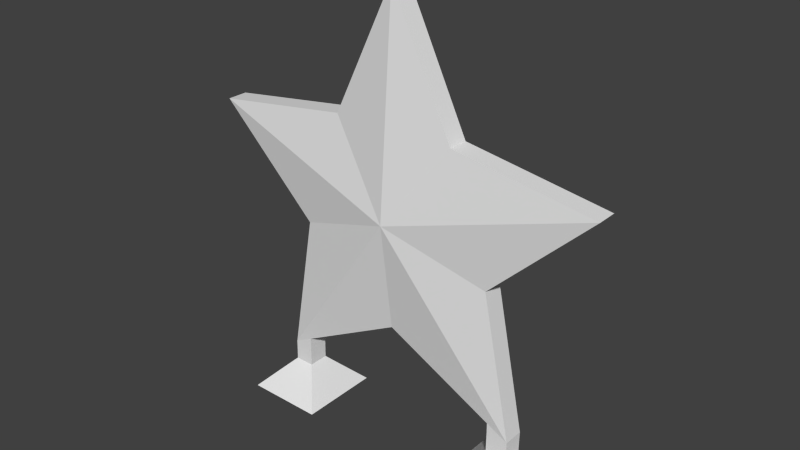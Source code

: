 # Source: star-supports.blend  (saved by Blender 2.69.0; exported with 4.5.12 LTS)
import bpy
from mathutils import Matrix  # noqa: F401  (used for matrix-valued properties, if any)

bpy.ops.wm.read_factory_settings(use_empty=True)
scene = bpy.context.scene
scene.name = 'Scene'

# ---- collections
col_collection_1 = bpy.data.collections.new('Collection 1'); scene.collection.children.link(col_collection_1)

# ---- world
world_world = bpy.data.worlds.new('World'); scene.world = world_world
world_world.color = (0.05088, 0.05088, 0.05088)
world_world.use_sun_shadow = False
world_world.sun_shadow_jitter_overblur = 0.0
world_world.cycles.sampling_method = 'MANUAL'
world_world.cycles.sample_map_resolution = 256

# ---- meshes
me_plane = bpy.data.meshes.new('Plane')
me_plane.from_pydata([(-106.6, 8655.0, 0.7712), (-106.6, 8655.0, 1.271), (-106.6, 1.899e+04, 0.5), (2913.0, 1.278e+04, 0.5), (9781.0, 1.175e+04, 0.5), (4858.0, 6990.0, 0.5), (6281.0, 3.153, 0.5), (-148.0, 3266.0, 0.5), (-6253.0, 0.9493, 0.5), (-5030.0, 6948.0, 0.5), (-9953.0, 1.179e+04, 0.5), (-3127.0, 1.278e+04, 0.5), (5216.0, 543.3, 0.5), (5223.0, 16.84, 0.4997), (-5314.0, 503.3, 0.5), (-5315.0, -16.84, 0.4999), (-106.6, 8655.0, -0.7712), (-106.6, 1.899e+04, 0.0), (2913.0, 1.278e+04, 0.0), (9781.0, 1.175e+04, 0.0), (4858.0, 6990.0, 0.0), (6281.0, 3.153, 0.0), (-148.0, 3266.0, 0.0), (-6253.0, 0.9493, 0.0), (-5030.0, 6948.0, 0.0), (-9953.0, 1.179e+04, 0.0), (-3127.0, 1.278e+04, 0.0), (5216.0, 543.3, 0.0), (5223.0, 16.84, 0.0002577), (-5314.0, 503.3, 0.0), (-5315.0, -16.84, 0.0001296), (-106.6, 8655.0, -1.271), (-106.6, 1.899e+04, -0.5), (2913.0, 1.278e+04, -0.5), (9781.0, 1.175e+04, -0.5), (4858.0, 6990.0, -0.5), (6281.0, 3.153, -0.5), (-148.0, 3266.0, -0.5), (-6253.0, 0.9493, -0.5), (-5030.0, 6948.0, -0.5), (-9953.0, 1.179e+04, -0.5), (-3127.0, 1.278e+04, -0.5), (5216.0, 543.3, -0.5), (5223.0, 16.84, -0.4997), (-5314.0, 503.3, -0.5), (-5315.0, -16.84, -0.4999), (6281.0, 3.153, 0.5), (-6253.0, 0.9493, 0.5), (5223.0, 16.84, 0.4997), (-5315.0, -16.84, 0.4999), (6281.0, 3.153, 0.0), (-6253.0, 0.9493, 0.0), (5223.0, 16.84, 0.0002577), (-5315.0, -16.84, 0.0001296), (6281.0, 3.153, -0.5), (-6253.0, 0.9493, -0.5), (5223.0, 16.84, -0.4997), (-5315.0, -16.84, -0.4999), (6265.0, -996.7, 0.5), (-6269.0, -998.9, 0.5), (5207.0, -983.0, 0.4997), (-5331.0, -1017.0, 0.4999), (6265.0, -996.7, -2.97e-12), (-6269.0, -998.9, -2.97e-12), (5207.0, -983.0, 0.0002577), (-5331.0, -1017.0, 0.0001296), (6265.0, -996.7, -0.5), (-6269.0, -998.9, -0.5), (5207.0, -983.0, -0.4997), (-5331.0, -1017.0, -0.4999), (6785.0, -1504.0, 1.0), (-6746.0, -1490.0, 1.0), (4670.0, -1476.0, 0.9994), (-4870.0, -1526.0, 0.9997), (6785.0, -1504.0, -4.294e-05), (-6746.0, -1490.0, -2.16e-05), (4670.0, -1476.0, 0.0004724), (-4870.0, -1526.0, 0.0002376), (6785.0, -1504.0, -1.0), (-6746.0, -1490.0, -1.0), (4670.0, -1476.0, -0.9995), (-4870.0, -1526.0, -0.9998), (6785.0, -1504.0, 1.0), (4670.0, -1476.0, 0.9994), (6785.0, -1504.0, -4.294e-05), (4670.0, -1476.0, 0.0004724), (6785.0, -1504.0, -1.0), (4670.0, -1476.0, -0.9995), (7830.0, -2503.0, 2.0), (3600.0, -2476.0, 1.999), (7830.0, -2503.0, -0.0001288), (3600.0, -2476.0, 0.0009019), (7830.0, -2503.0, -2.0), (3600.0, -2476.0, -1.999), (-7702.0, -2490.0, 2.0), (-3952.0, -2525.0, 1.999), (-7702.0, -2490.0, -6.478e-05), (-3952.0, -2525.0, 0.0004535), (-7702.0, -2490.0, -2.0), (-3952.0, -2525.0, -2.0)], [], [(17, 18, 0), (17, 0, 26), (26, 0, 25), (25, 0, 24), (21, 0, 20), (20, 0, 19), (19, 0, 18), (21, 27, 22, 0), (0, 22, 29, 23), (0, 23, 24), (1, 3, 2), (11, 1, 2), (10, 1, 11), (9, 1, 10), (5, 1, 6), (4, 1, 5), (3, 1, 4), (1, 7, 12, 6), (8, 14, 7, 1), (9, 8, 1), (12, 13, 6), (15, 14, 8), (25, 24, 9, 10), (26, 25, 10, 11), (17, 26, 11, 2), (18, 17, 2, 3), (19, 18, 3, 4), (20, 19, 4, 5), (21, 20, 5, 6), (24, 23, 8, 9), (22, 27, 12, 7), (27, 28, 13, 12), (36, 21, 50, 54), (29, 22, 7, 14), (30, 29, 14, 15), (23, 38, 55, 51), (17, 16, 18), (17, 26, 16), (26, 25, 16), (25, 24, 16), (21, 20, 16), (20, 19, 16), (19, 18, 16), (21, 16, 22, 27), (16, 23, 29, 22), (16, 24, 23), (21, 27, 28), (23, 30, 29), (31, 32, 33), (41, 32, 31), (40, 41, 31), (39, 40, 31), (35, 36, 31), (34, 35, 31), (33, 34, 31), (31, 36, 42, 37), (38, 31, 37, 44), (39, 31, 38), (42, 36, 43), (45, 38, 44), (25, 40, 39, 24), (26, 41, 40, 25), (17, 32, 41, 26), (18, 33, 32, 17), (19, 34, 33, 18), (20, 35, 34, 19), (21, 36, 35, 20), (24, 39, 38, 23), (22, 37, 42, 27), (27, 42, 43, 28), (28, 43, 56, 52), (29, 44, 37, 22), (30, 45, 44, 29), (45, 30, 53, 57), (54, 50, 62, 66), (51, 55, 67, 63), (52, 56, 68, 64), (57, 53, 65, 69), (38, 45, 57, 55), (43, 36, 54, 56), (30, 15, 49, 53), (13, 28, 52, 48), (8, 23, 51, 47), (21, 6, 46, 50), (15, 8, 47, 49), (6, 13, 48, 46), (66, 62, 74, 78), (63, 67, 79, 75), (64, 68, 80, 76), (69, 65, 77, 81), (55, 57, 69, 67), (56, 54, 66, 68), (53, 49, 61, 65), (48, 52, 64, 60), (47, 51, 63, 59), (50, 46, 58, 62), (49, 47, 59, 61), (46, 48, 60, 58), (78, 74, 84, 86), (75, 79, 98, 96), (76, 80, 87, 85), (81, 77, 97, 99), (67, 69, 81, 79), (68, 66, 78, 80), (65, 61, 73, 77), (60, 64, 76, 72), (59, 63, 75, 71), (62, 58, 70, 74), (61, 59, 71, 73), (58, 60, 72, 70), (86, 84, 90, 92), (85, 87, 93, 91), (80, 78, 86, 87), (72, 76, 85, 83), (74, 70, 82, 84), (70, 72, 83, 82), (91, 90, 88, 89), (91, 93, 92, 90), (87, 86, 92, 93), (83, 85, 91, 89), (84, 82, 88, 90), (82, 83, 89, 88), (96, 97, 95, 94), (96, 98, 99, 97), (79, 81, 99, 98), (77, 73, 95, 97), (71, 75, 96, 94), (73, 71, 94, 95)])
me_plane.use_remesh_preserve_volume = False
me_plane.use_remesh_preserve_attributes = False
me_plane.use_mirror_vertex_groups = False
me_plane.update()

# ---- objects
ob_star = bpy.data.objects.new('Star', me_plane)

# ---- transforms, parenting, visibility, modifiers, constraints
ob_star.location = (0.0, 0.0, 0.0)
ob_star.rotation_euler = (1.571, -0.0, 0.0)
ob_star.scale = (0.0005, 0.0005, 0.5)
ob_star.lineart.crease_threshold = 0.0

# ---- collection membership
col_collection_1.objects.link(ob_star)

# ---- scene / render settings (as saved in the file)
scene.frame_start = 1; scene.frame_end = 250; scene.frame_set(1)
scene.render.engine = 'CYCLES'
scene.render.image_settings.compression = 90
scene.render.resolution_percentage = 50
scene.render.dither_intensity = 0.0
scene.cycles.use_denoising = False
scene.cycles.samples = 10
scene.cycles.sampling_pattern = 'TABULATED_SOBOL'
scene.cycles.light_sampling_threshold = 0.0
scene.cycles.use_adaptive_sampling = False
scene.cycles.use_light_tree = False
scene.cycles.blur_glossy = 0.0
scene.cycles.volume_bounces = 1
scene.cycles.pixel_filter_type = 'GAUSSIAN'
scene.cycles.sample_clamp_indirect = 0.0
scene.view_settings.view_transform = 'Standard'
scene.unit_settings.scale_length = 0.001
bpy.context.view_layer.update()

# ---- added for rendering (the .blend has no active camera and no usable light): camera, sun
cam_auto = bpy.data.cameras.new('AutoCamera')
cam_auto.lens = 50.0
cam_auto.sensor_width = 36.0
cam_auto.clip_end = 1000.0
ob_auto_camera = bpy.data.objects.new('AutoCamera', cam_auto)
scene.collection.objects.link(ob_auto_camera)
ob_auto_camera.location = (13.5882, -16.3573, 15.0204)
ob_auto_camera.rotation_euler = (1.09748, -7.21219e-08, 0.694738)
scene.camera = ob_auto_camera
light_auto_sun = bpy.data.lights.new('AutoSun', 'SUN')
light_auto_sun.energy = 3.0
light_auto_sun.angle = 0.0523599
ob_auto_sun = bpy.data.objects.new('AutoSun', light_auto_sun)
scene.collection.objects.link(ob_auto_sun)
ob_auto_sun.rotation_euler = (0.872665, 0.174533, 0.523599)
bpy.context.view_layer.update()
